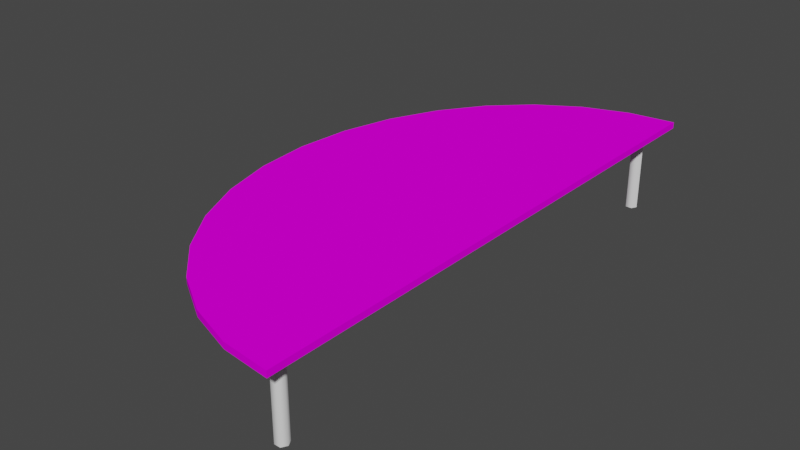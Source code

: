 # Source: VSL_contable01.blend  (saved by Blender 2.93.20; exported with 4.5.12 LTS)
import bpy
from mathutils import Matrix  # noqa: F401  (used for matrix-valued properties, if any)

bpy.ops.wm.read_factory_settings(use_empty=True)
scene = bpy.context.scene
scene.name = 'Scene'

# ---- images (referenced by path relative to the original .blend; pixels are not part of the script)
import os
ASSET_DIR = os.environ.get("B2B_ASSET_DIR", "")  # directory of the original .blend (textures are referenced by path, not embedded)
HERE = os.path.dirname(os.path.abspath(__file__))  # packed textures are extracted next to this script under _unpacked/

def load_image(name, relpath, width, height, colorspace="sRGB"):
    """Load a texture the original file referenced (path relative to the .blend, or extracted next to this script)."""
    p = next((c for c in (os.path.join(HERE, relpath), os.path.join(ASSET_DIR, relpath)) if relpath and os.path.exists(c)), "")
    if p:
        img = bpy.data.images.load(p, check_existing=True)
        img.name = name
    else:  # same state as the original file: an image datablock whose file is absent (Cycles renders it pink)
        img = bpy.data.images.new(name, width, height)
        img.source = "FILE"
        img.filepath = "//" + (relpath or name)
    img.colorspace_settings.name = colorspace
    return img
img_ct01redwoodmap_tiff = load_image('ct01redwoodmap.TIFF', 'ct01redwoodmap.TIFF', 1024, 1024, 'sRGB')

# ---- materials (node trees are filled in below, after node groups)
mat_vslct01redwood = bpy.data.materials.new('VSLct01redwood')
mat_vslct01redwood.use_transparent_shadow = False
mat_vslct01redwood.roughness = 0.9623
mat_vslct01redwood.specular_intensity = 0.0
mat_vslct01chrome = bpy.data.materials.new('VSLct01chrome')
mat_vslct01chrome.use_transparent_shadow = False
mat_vslct01chrome.roughness = 0.9623
mat_vslct01chrome.specular_intensity = 0.0

# ---- node groups
ng_auto_smooth = bpy.data.node_groups.new('Auto Smooth', 'GeometryNodeTree')
_s = ng_auto_smooth.interface.new_socket(name='Geometry', in_out='OUTPUT', socket_type='NodeSocketGeometry')
_s = ng_auto_smooth.interface.new_socket(name='Geometry', in_out='INPUT', socket_type='NodeSocketGeometry')
_s = ng_auto_smooth.interface.new_socket(name='Angle', in_out='INPUT', socket_type='NodeSocketFloat')
_s.subtype = 'ANGLE'
_s.min_value = 0.0
_s.max_value = 3.142
ng_auto_smooth.is_modifier = True
_N = ng_auto_smooth.nodes; _L = ng_auto_smooth.links
n0 = _N.new('NodeGroupOutput'); n0.name = 'Group Output'; n0.location = (480, -100)
n1 = _N.new('NodeGroupInput'); n1.name = 'Group Input'; n1.location = (-420, -300)
n2 = _N.new('NodeGroupInput'); n2.name = 'Group Input.001'; n2.location = (-60, -100)
n3 = _N.new('GeometryNodeSetShadeSmooth'); n3.name = 'Set Shade Smooth'; n3.location = (120, -100)
n3.domain = 'EDGE'
n4 = _N.new('GeometryNodeSetShadeSmooth'); n4.name = 'Set Shade Smooth.001'; n4.location = (300, -100)
n5 = _N.new('GeometryNodeInputMeshEdgeAngle'); n5.name = 'Edge Angle'; n5.location = (-420, -220)
n6 = _N.new('GeometryNodeInputEdgeSmooth'); n6.name = 'Is Edge Smooth'; n6.location = (-60, -160)
n7 = _N.new('GeometryNodeInputShadeSmooth'); n7.name = 'Is Face Smooth'; n7.location = (-240, -340)
n8 = _N.new('FunctionNodeBooleanMath'); n8.name = 'Boolean Math'; n8.location = (-60, -220)
n9 = _N.new('FunctionNodeCompare'); n9.name = 'Compare'; n9.location = (-240, -180)
n9.operation = 'LESS_EQUAL'
_L.new(n5.outputs[0], n9.inputs[0])
_L.new(n4.outputs[0], n0.inputs[0])
_L.new(n1.outputs[1], n9.inputs[1])
_L.new(n9.outputs[0], n8.inputs[0])
_L.new(n7.outputs[0], n8.inputs[1])
_L.new(n2.outputs[0], n3.inputs[0])
_L.new(n6.outputs[0], n3.inputs[1])
_L.new(n3.outputs[0], n4.inputs[0])
_L.new(n8.outputs[0], n3.inputs[2])
n0.is_active_output = True

# ---- material node trees
mat_vslct01redwood.use_nodes = True; mat_vslct01redwood.node_tree.nodes.clear()
_N = mat_vslct01redwood.node_tree.nodes; _L = mat_vslct01redwood.node_tree.links
n0 = _N.new('ShaderNodeBsdfPrincipled'); n0.name = 'Principled BSDF'; n0.location = (10, 300)
n0.distribution = 'GGX'
n0.subsurface_method = 'BURLEY'
n0.inputs[2].default_value = 0.9623
n0.inputs[3].default_value = 1.45
n0.inputs[13].default_value = 0.0
n0.inputs[27].default_value = (0.0, 0.0, 0.0, 1.0)
n0.inputs[28].default_value = 1.0
n1 = _N.new('ShaderNodeOutputMaterial'); n1.name = 'Material Output'; n1.location = (300, 300)
n2 = _N.new('ShaderNodeTexImage'); n2.name = 'Image Texture'; n2.location = (-300, 600)
n2.image = img_ct01redwoodmap_tiff
_L.new(n0.outputs[0], n1.inputs[0])
_L.new(n2.outputs[0], n0.inputs[0])
n1.is_active_output = True
mat_vslct01chrome.use_nodes = True; mat_vslct01chrome.node_tree.nodes.clear()
_N = mat_vslct01chrome.node_tree.nodes; _L = mat_vslct01chrome.node_tree.links
n0 = _N.new('ShaderNodeBsdfPrincipled'); n0.name = 'Principled BSDF'; n0.location = (10, 300)
n0.distribution = 'GGX'
n0.subsurface_method = 'BURLEY'
n0.inputs[2].default_value = 0.9623
n0.inputs[3].default_value = 1.45
n0.inputs[13].default_value = 0.0
n0.inputs[27].default_value = (0.0, 0.0, 0.0, 1.0)
n0.inputs[28].default_value = 1.0
n1 = _N.new('ShaderNodeOutputMaterial'); n1.name = 'Material Output'; n1.location = (300, 300)
_L.new(n0.outputs[0], n1.inputs[0])
n1.is_active_output = True

# ---- world
world_world = bpy.data.worlds.new('World'); scene.world = world_world
world_world.use_nodes = True; world_world.node_tree.nodes.clear()
_N = world_world.node_tree.nodes; _L = world_world.node_tree.links
n0 = _N.new('ShaderNodeOutputWorld'); n0.name = 'World Output'; n0.location = (300, 300)
n1 = _N.new('ShaderNodeBackground'); n1.name = 'Background'; n1.location = (10, 300)
n1.inputs[0].default_value = (0.05088, 0.05088, 0.05088, 1.0)
_L.new(n1.outputs[0], n0.inputs[0])
n0.is_active_output = True
world_world.color = (0.05088, 0.05088, 0.05088)
world_world.use_sun_shadow = False
world_world.sun_shadow_jitter_overblur = 0.0

# ---- meshes
me_vsl_contable01 = bpy.data.meshes.new('VSL_contable01')
me_vsl_contable01.from_pydata([(-0.9566, 0.1642, 0.461), (0.9546, 0.1142, 2.282), (0.9546, 0.1142, 0.0196), (0.2089, 0.1642, 2.11), (0.2089, 0.1642, -2.071), (-0.128, 0.1642, -1.861), (0.9546, 0.1642, -2.243), (0.5744, 0.1642, -2.199), (-0.128, 0.1642, 1.901), (-0.6656, 0.1642, -1.237), (-0.8457, 0.1642, 0.8854), (-0.6656, 0.1642, 1.277), (0.5744, 0.1142, 2.238), (0.9546, 0.1642, 0.0196), (-0.8457, 0.1642, -0.8462), (-0.994, 0.1642, 0.0196), (0.2089, 0.1142, -2.071), (0.5744, 0.1142, -2.199), (-0.4233, 0.1142, 1.619), (-0.4233, 0.1642, 1.619), (-0.6656, 0.1142, 1.277), (0.2089, 0.1142, 2.11), (-0.128, 0.1142, 1.901), (-0.128, 0.1142, -1.861), (-0.4233, 0.1642, -1.58), (-0.9566, 0.1142, -0.4218), (-0.9566, 0.1642, -0.4218), (-0.8457, 0.1142, -0.8462), (-0.6656, 0.1142, -1.237), (-0.4233, 0.1142, -1.58), (-0.994, 0.1142, 0.0196), (-0.8457, 0.1142, 0.8854), (-0.9566, 0.1142, 0.461), (0.9546, 0.1142, -2.243), (0.5744, 0.1642, 2.238), (0.9546, 0.1642, 2.282), (0.8023, -0.543, -1.961), (0.8273, 0.1328, -2.004), (0.8023, 0.1328, -1.961), (0.7523, -0.543, -2.047), (0.7273, 0.1328, -2.004), (0.7523, 0.1328, -2.047), (-0.3383, -0.543, 1.43), (-0.3383, -0.543, 1.343), (0.7523, -0.543, 2.078), (0.8023, 0.1328, 2.078), (0.7523, 0.1328, 2.078), (0.7523, -0.543, 1.991), (0.7273, 0.1328, 2.035), (0.7523, 0.1328, 1.991), (-0.7143, -0.543, 0.06328), (-0.6893, 0.1328, 0.01998), (-0.7643, -0.543, -0.02332), (-0.7643, 0.1328, -0.02332), (-0.3633, -0.543, -1.374), (-0.3633, 0.1328, -1.374), (-0.2633, -0.543, -1.374), (-0.2633, 0.1328, -1.374), (-0.3633, -0.543, 1.387), (-0.2883, -0.543, 1.43), (-0.2633, -0.543, 1.387), (-0.2633, 0.1328, 1.387), (0.8023, -0.543, 2.078), (0.8273, -0.543, 2.035), (0.8273, 0.1328, 2.035), (0.8023, -0.543, 1.991), (-0.6893, -0.543, 0.01998), (0.8273, -0.543, -2.004), (0.7273, -0.543, -2.004), (-0.2883, -0.543, -1.33), (-0.3383, -0.543, -1.417), (-0.2883, 0.1328, 1.343), (-0.3133, 0.1328, 1.387), (-0.3383, 0.1328, 1.43), (-0.2883, 0.1328, 1.43), (-0.7893, -0.543, 0.01998), (-0.7643, -0.543, 0.06328), (0.7273, -0.543, 2.035), (-0.3133, 0.1328, -1.374), (-0.3383, 0.1328, -1.33), (0.7523, 0.1328, -1.961), (-0.7393, 0.1328, 0.01998), (-0.7143, 0.1328, 0.06328), (-0.7143, 0.1328, -0.02332), (-0.7893, 0.1328, 0.01998), (-0.7643, 0.1328, 0.06328), (-0.3383, -0.543, -1.33), (-0.2883, 0.1328, -1.33), (0.7523, -0.543, -1.961), (0.8023, -0.543, -2.047), (-0.2883, -0.543, -1.417), (-0.3633, 0.1328, 1.387), (-0.3383, 0.1328, -1.417), (-0.3383, 0.1328, 1.343), (-0.2883, -0.543, 1.343), (0.8023, 0.1328, -2.047), (0.8023, 0.1328, 1.991), (-0.7143, -0.543, -0.02332), (-0.2883, 0.1328, -1.417)], [], [(13, 5, 24), (13, 26, 15), (13, 11, 19), (13, 7, 4), (13, 9, 14), (13, 0, 10), (13, 3, 34), (4, 7, 17, 16), (13, 8, 3), (13, 4, 5), (13, 6, 7), (13, 19, 8), (13, 24, 9), (13, 10, 11), (55, 92, 70, 54), (13, 14, 26), (13, 15, 0), (66, 97, 83, 51), (3, 8, 22, 21), (16, 23, 5, 4), (36, 67, 37, 38), (24, 5, 23, 29), (25, 30, 15, 26), (28, 27, 14, 9), (51, 82, 50, 66), (67, 89, 95, 37), (21, 12, 34, 3), (13, 35, 1, 2), (68, 88, 80, 40), (93, 71, 94, 43), (26, 14, 27, 25), (11, 10, 31, 20), (56, 90, 98, 57), (13, 34, 35), (44, 62, 45, 46), (42, 59, 74, 73), (61, 74, 59, 60), (38, 80, 88, 36), (60, 94, 71, 61), (52, 75, 84, 53), (85, 84, 75, 76), (43, 58, 91, 93), (10, 0, 32, 31), (18, 22, 8, 19), (19, 11, 20, 18), (46, 48, 77, 44), (57, 87, 69, 56), (35, 34, 12, 1), (76, 50, 82, 85), (7, 6, 33, 17), (73, 91, 58, 42), (49, 96, 65, 47), (79, 87, 78, 55), (72, 91, 73, 74), (30, 32, 0, 15), (53, 83, 97, 52), (47, 77, 48, 49), (81, 83, 53, 84), (2, 33, 6, 13), (64, 45, 62, 63), (87, 79, 86, 69), (54, 86, 79, 55), (51, 83, 81, 82), (41, 95, 89, 39), (90, 70, 92, 98), (9, 24, 29, 28), (61, 71, 72, 74), (72, 71, 93, 91), (85, 82, 81, 84), (63, 65, 96, 64), (57, 98, 78, 87), (78, 98, 92, 55), (39, 68, 40, 41)])
me_vsl_contable01.polygons.foreach_set('use_smooth', [True] * 73)
me_vsl_contable01.polygons.foreach_set('material_index', [0, 0, 0, 0, 0, 0, 0, 0, 0, 0, 0, 0, 0, 0, 1, 0, 0, 1, 0, 0, 1, 0, 0, 0, 1, 1, 0, 0, 1, 1, 0, 0, 1, 0, 1, 1, 1, 1, 1, 1, 1, 1, 0, 0, 0, 1, 1, 0, 1, 0, 1, 1, 1, 1, 0, 1, 1, 1, 0, 1, 1, 1, 1, 1, 1, 0, 1, 1, 1, 1, 1, 1, 1])
_uv = me_vsl_contable01.uv_layers.new(name='UVMap')
_uv.uv.foreach_set('vector', [0.5, 0.5, 0.09296, 0.228, 0.1538, 0.1538, 0.5, 0.5, 0.4045, 0.01984, 0.5, 0.01044, 0.5, 0.5, 0.772, 0.09296, 0.8462, 0.1538, 0.5, 0.5, 0.01984, 0.4045, 0.04773, 0.3127, 0.5, 0.5, 0.228, 0.09296, 0.3127, 0.04773, 0.5, 0.5, 0.5955, 0.01984, 0.6873, 0.04773, 0.5, 0.5, 0.9523, 0.3127, 0.9802, 0.4045, 0.0625, 0.5402, 0.03125, 0.5402, 0.03125, 0.4597, 0.0625, 0.4597, 0.5, 0.5, 0.907, 0.228, 0.9523, 0.3127, 0.5, 0.5, 0.04773, 0.3127, 0.09296, 0.228, 0.5, 0.5, 0.01044, 0.5, 0.01984, 0.4045, 0.5, 0.5, 0.8462, 0.1538, 0.907, 0.228, 0.5, 0.5, 0.1538, 0.1538, 0.228, 0.09296, 0.5, 0.5, 0.6873, 0.04773, 0.772, 0.09296, 0.25, 1.0, 0.08331, 1.0, 0.08331, 0.0, 0.25, 0.0, 0.5, 0.5, 0.3127, 0.04773, 0.4045, 0.01984, 0.5, 0.5, 0.5, 0.01044, 0.5955, 0.01984, 0.75, 0.0, 0.9167, 0.0, 0.9167, 1.0, 0.75, 1.0, 0.4375, 0.5402, 0.4062, 0.5402, 0.4062, 0.4597, 0.4375, 0.4597, 0.0625, 0.4597, 0.09375, 0.4597, 0.09375, 0.5402, 0.0625, 0.5402, 0.5833, 0.0, 0.75, 0.0, 0.75, 1.0, 0.5833, 1.0, 0.125, 0.5402, 0.09375, 0.5402, 0.09375, 0.4597, 0.125, 0.4597, 0.2188, 0.4597, 0.25, 0.4597, 0.25, 0.5402, 0.2188, 0.5402, 0.1562, 0.4597, 0.1875, 0.4597, 0.1875, 0.5402, 0.1562, 0.5402, 0.75, 1.0, 0.5833, 1.0, 0.5833, 0.0, 0.75, 0.0, 0.75, 0.0, 0.9167, 0.0, 0.9167, 1.0, 0.75, 1.0, 0.4375, 0.4597, 0.4688, 0.4597, 0.4688, 0.5402, 0.4375, 0.5402, 0.5, 0.5402, 0.5, 0.5402, 0.5, 0.4597, 0.5, 0.4597, 0.25, 0.0, 0.4167, 0.0, 0.4167, 1.0, 0.25, 1.0, 0.08331, 1.0, -0.08331, 1.0, -0.08331, 0.0, 0.08331, 0.0, 0.2188, 0.5402, 0.1875, 0.5402, 0.1875, 0.4597, 0.2188, 0.4597, 0.3438, 0.5402, 0.3125, 0.5402, 0.3125, 0.4597, 0.3438, 0.4597, 0.75, 0.0, 0.9167, 0.0, 0.9167, 1.0, 0.75, 1.0, 0.5, 0.5, 0.9802, 0.4045, 0.9896, 0.5, 0.4167, 0.0, 0.5833, 0.0, 0.5833, 1.0, 0.4167, 1.0, 0.4167, 0.0, 0.5833, 0.0, 0.5833, 1.0, 0.4167, 1.0, 0.75, 1.0, 0.5833, 1.0, 0.5833, 0.0, 0.75, 0.0, 0.5833, 1.0, 0.4167, 1.0, 0.4167, 0.0, 0.5833, 0.0, 0.75, 0.0, 0.9167, 0.0, 0.9167, 1.0, 0.75, 1.0, 0.08331, 0.0, 0.25, 0.0, 0.25, 1.0, 0.08331, 1.0, 0.4167, 1.0, 0.25, 1.0, 0.25, 0.0, 0.4167, 0.0, 0.08331, 0.0, 0.25, 0.0, 0.25, 1.0, 0.08331, 1.0, 0.3125, 0.5402, 0.2812, 0.5402, 0.2812, 0.4597, 0.3125, 0.4597, 0.375, 0.4597, 0.4062, 0.4597, 0.4062, 0.5402, 0.375, 0.5402, 0.375, 0.5402, 0.3438, 0.5402, 0.3438, 0.4597, 0.375, 0.4597, 0.4167, 1.0, 0.25, 1.0, 0.25, 0.0, 0.4167, 0.0, 0.75, 1.0, 0.5833, 1.0, 0.5833, 0.0, 0.75, 0.0, 0.5, 0.5402, 0.4688, 0.5402, 0.4688, 0.4597, 0.5, 0.4597, 0.4167, 0.0, 0.5833, 0.0, 0.5833, 1.0, 0.4167, 1.0, 0.03125, 0.5402, 0.0, 0.5402, 0.0, 0.4597, 0.03125, 0.4597, 0.4167, 1.0, 0.25, 1.0, 0.25, 0.0, 0.4167, 0.0, 0.08331, 1.0, -0.08331, 1.0, -0.08331, 0.0, 0.08331, 0.0, 0.4167, 1.0, 0.5833, 1.0, 0.5, 1.0, 0.25, 1.0, 0.5, 1.0, 0.25, 1.0, 0.4167, 1.0, 0.5833, 1.0, 0.25, 0.4597, 0.2812, 0.4597, 0.2812, 0.5402, 0.25, 0.5402, 0.08331, 1.0, -0.08331, 1.0, -0.08331, 0.0, 0.08331, 0.0, 0.08331, 0.0, 0.25, 0.0, 0.25, 1.0, 0.08331, 1.0, 0.5, 1.0, -0.08331, 1.0, 0.08331, 1.0, 0.25, 1.0, 0.5, 0.4597, 1.0, 0.4597, 1.0, 0.5402, 0.5, 0.5402, 0.75, 1.0, 0.5833, 1.0, 0.5833, 0.0, 0.75, 0.0, 0.5833, 1.0, 0.4167, 1.0, 0.4167, 0.0, 0.5833, 0.0, 0.25, 0.0, 0.4167, 0.0, 0.4167, 1.0, 0.25, 1.0, 0.75, 1.0, 0.9167, 1.0, 0.5, 1.0, 0.5833, 1.0, 0.08331, 1.0, -0.08331, 1.0, -0.08331, 0.0, 0.08331, 0.0, -0.08331, 0.0, 0.08331, 0.0, 0.08331, 1.0, -0.08331, 1.0, 0.1562, 0.5402, 0.125, 0.5402, 0.125, 0.4597, 0.1562, 0.4597, 0.75, 1.0, 0.9167, 1.0, 0.5, 1.0, 0.5833, 1.0, 0.5, 1.0, -0.08331, 1.0, 0.08331, 1.0, 0.25, 1.0, 0.4167, 1.0, 0.5833, 1.0, 0.5, 1.0, 0.25, 1.0, 0.75, 0.0, 0.9167, 0.0, 0.9167, 1.0, 0.75, 1.0, 0.75, 1.0, 0.9167, 1.0, 0.5, 1.0, 0.5833, 1.0, 0.5, 1.0, -0.08331, 1.0, 0.08331, 1.0, 0.25, 1.0, 0.08331, 0.0, 0.25, 0.0, 0.25, 1.0, 0.08331, 1.0])
me_vsl_contable01.materials.append(mat_vslct01redwood)
me_vsl_contable01.materials.append(mat_vslct01chrome)
me_vsl_contable01.use_remesh_fix_poles = True
me_vsl_contable01.use_remesh_preserve_attributes = False
me_vsl_contable01.update()

# ---- objects
ob_vsl_contable01 = bpy.data.objects.new('VSL_contable01', me_vsl_contable01)

# ---- transforms, parenting, visibility, modifiers, constraints
ob_vsl_contable01.location = (5.321, 4.386, 5.689)
ob_vsl_contable01.rotation_euler = (1.571, 0.0, 0.0)
_m = ob_vsl_contable01.modifiers.new('Auto Smooth', 'NODES')
_m.node_group = ng_auto_smooth
_gi = [s.identifier for s in ng_auto_smooth.interface.items_tree if s.item_type == 'SOCKET' and s.in_out == 'INPUT']
_m[_gi[1]] = 1.047  # Angle
_m = ob_vsl_contable01.modifiers.new('WeightedNormal', 'WEIGHTED_NORMAL')
_m.keep_sharp = True

# ---- collection membership
scene.collection.objects.link(ob_vsl_contable01)

# ---- scene / render settings (as saved in the file)
scene.frame_start = 1; scene.frame_end = 250; scene.frame_set(1)
scene.render.engine = 'BLENDER_EEVEE_NEXT'
scene.cycles.use_denoising = False
scene.cycles.samples = 128
scene.cycles.sampling_pattern = 'TABULATED_SOBOL'
scene.cycles.use_adaptive_sampling = False
scene.cycles.use_light_tree = False
scene.view_settings.view_transform = 'Filmic'
bpy.context.view_layer.update()

# ---- added for rendering (the .blend has no active camera and no usable light): camera, sun
cam_auto = bpy.data.cameras.new('AutoCamera')
cam_auto.lens = 50.0
cam_auto.sensor_width = 36.0
cam_auto.clip_end = 1000.0
ob_auto_camera = bpy.data.objects.new('AutoCamera', cam_auto)
scene.collection.objects.link(ob_auto_camera)
ob_auto_camera.location = (9.90609, -1.15906, 9.18375)
ob_auto_camera.rotation_euler = (1.09748, -7.21219e-08, 0.694738)
scene.camera = ob_auto_camera
light_auto_sun = bpy.data.lights.new('AutoSun', 'SUN')
light_auto_sun.energy = 3.0
light_auto_sun.angle = 0.0523599
ob_auto_sun = bpy.data.objects.new('AutoSun', light_auto_sun)
scene.collection.objects.link(ob_auto_sun)
ob_auto_sun.rotation_euler = (0.872665, 0.174533, 0.523599)
bpy.context.view_layer.update()
